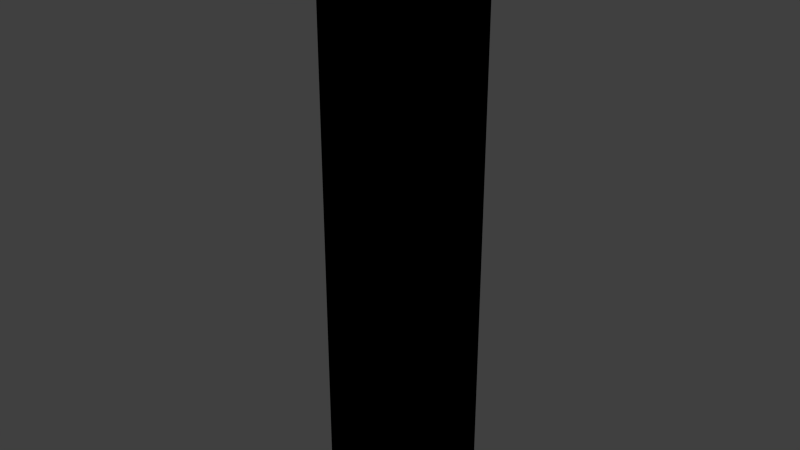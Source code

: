 # Source: window_shutter_red.blend  (saved by Blender 2.81.16; exported with 4.5.12 LTS)
import bpy
from mathutils import Matrix  # noqa: F401  (used for matrix-valued properties, if any)

bpy.ops.wm.read_factory_settings(use_empty=True)
scene = bpy.context.scene
scene.name = 'Scene'

# ---- collections
col_collection_1 = bpy.data.collections.new('Collection 1'); scene.collection.children.link(col_collection_1)

# ---- images (referenced by path relative to the original .blend; pixels are not part of the script)
import os
ASSET_DIR = os.environ.get("B2B_ASSET_DIR", "")  # directory of the original .blend (textures are referenced by path, not embedded)
HERE = os.path.dirname(os.path.abspath(__file__))  # packed textures are extracted next to this script under _unpacked/

def load_image(name, relpath, width, height, colorspace="sRGB"):
    """Load a texture the original file referenced (path relative to the .blend, or extracted next to this script)."""
    p = next((c for c in (os.path.join(HERE, relpath), os.path.join(ASSET_DIR, relpath)) if relpath and os.path.exists(c)), "")
    if p:
        img = bpy.data.images.load(p, check_existing=True)
        img.name = name
    else:  # same state as the original file: an image datablock whose file is absent (Cycles renders it pink)
        img = bpy.data.images.new(name, width, height)
        img.source = "FILE"
        img.filepath = "//" + (relpath or name)
    img.colorspace_settings.name = colorspace
    return img
img_window_shutter_red_png = load_image('window_shutter_red.png', 'Materials/window_shutter_red.png', 1024, 1024, 'sRGB')

# ---- materials (node trees are filled in below, after node groups)
mat_window_shutter_red = bpy.data.materials.new('window_shutter_red')
mat_window_shutter_red.use_transparent_shadow = False

# ---- material node trees
mat_window_shutter_red.use_nodes = True; mat_window_shutter_red.node_tree.nodes.clear()
_N = mat_window_shutter_red.node_tree.nodes; _L = mat_window_shutter_red.node_tree.links
n0 = _N.new('ShaderNodeOutputMaterial'); n0.name = 'Material Output'; n0.location = (300, 300)
n1 = _N.new('ShaderNodeTexImage'); n1.name = 'Image Texture'; n1.location = (20, 320)
n1.image = img_window_shutter_red_png
n1.interpolation = 'Closest'
n0.is_active_output = True

# ---- world
world_world = bpy.data.worlds.new('World'); scene.world = world_world
world_world.color = (0.05088, 0.05088, 0.05088)
world_world.use_sun_shadow = False
world_world.sun_shadow_jitter_overblur = 0.0
world_world.cycles.sampling_method = 'NONE'
world_world.cycles.sample_map_resolution = 256

# ---- meshes
me_cube_001 = bpy.data.meshes.new('Cube.001')
me_cube_001.from_pydata([(-0.3048, -0.3048, -0.3048), (-0.3048, -0.3048, 0.3048), (-0.3048, 0.3048, -0.3048), (-0.3048, 0.3048, 0.3048), (0.3048, -0.3048, -0.3048), (0.3048, -0.3048, 0.3048), (0.3048, 0.3048, -0.3048), (0.3048, 0.3048, 0.3048)], [], [(1, 3, 2, 0), (3, 7, 6, 2), (7, 5, 4, 6), (5, 1, 0, 4), (0, 2, 6, 4), (5, 7, 3, 1)])
_uv = me_cube_001.uv_layers.new(name='UVMap')
_uv.uv.foreach_set('vector', [0.0, 1.0, -0.1391, 1.0, -0.1391, 0.0, 0.0, 0.0, 0.0, 1.0, 1.0, 1.0, 1.0, 0.0, 0.0, 0.0, 1.015, 1.001, 1.141, 1.001, 1.141, 0.0006201, 1.015, 0.0006201, 1.0, 1.0, 0.0, 1.0, 0.0, 0.0, 1.0, 0.0, 0.0, 1.01, 0.0, 1.027, 1.0, 1.027, 1.0, 1.01, 1.0, 1.01, 1.0, 1.027, 0.0, 1.027, 0.0, 1.01])
me_cube_001.materials.append(mat_window_shutter_red)
me_cube_001.use_remesh_preserve_volume = False
me_cube_001.use_remesh_preserve_attributes = False
me_cube_001.use_mirror_vertex_groups = False
me_cube_001.update()

# ---- objects
ob_window_shutter = bpy.data.objects.new('Window_Shutter', me_cube_001)

# ---- transforms, parenting, visibility, modifiers, constraints
ob_window_shutter.location = (0.0, 0.0, 0.0)
ob_window_shutter.scale = (0.5, 0.1031, 1.875)
ob_window_shutter.lineart.crease_threshold = 0.0

# ---- collection membership
col_collection_1.objects.link(ob_window_shutter)

# ---- scene / render settings (as saved in the file)
scene.frame_start = 1; scene.frame_end = 250; scene.frame_set(1)
scene.render.engine = 'BLENDER_EEVEE_NEXT'
scene.render.resolution_percentage = 50
scene.render.dither_intensity = 0.0
scene.cycles.use_denoising = False
scene.cycles.samples = 10
scene.cycles.sampling_pattern = 'TABULATED_SOBOL'
scene.cycles.light_sampling_threshold = 0.0
scene.cycles.use_adaptive_sampling = False
scene.cycles.use_light_tree = False
scene.cycles.blur_glossy = 0.0
scene.cycles.pixel_filter_type = 'GAUSSIAN'
scene.cycles.sample_clamp_indirect = 0.0
scene.view_settings.view_transform = 'Standard'
bpy.context.view_layer.update()

# ---- added for rendering (the .blend has no active camera and no usable light): camera, sun
cam_auto = bpy.data.cameras.new('AutoCamera')
cam_auto.lens = 50.0
cam_auto.sensor_width = 36.0
cam_auto.clip_end = 1000.0
ob_auto_camera = bpy.data.objects.new('AutoCamera', cam_auto)
scene.collection.objects.link(ob_auto_camera)
ob_auto_camera.location = (1.09603, -1.31524, 0.876824)
ob_auto_camera.rotation_euler = (1.09748, -7.21219e-08, 0.694738)
scene.camera = ob_auto_camera
light_auto_sun = bpy.data.lights.new('AutoSun', 'SUN')
light_auto_sun.energy = 3.0
light_auto_sun.angle = 0.0523599
ob_auto_sun = bpy.data.objects.new('AutoSun', light_auto_sun)
scene.collection.objects.link(ob_auto_sun)
ob_auto_sun.rotation_euler = (0.872665, 0.174533, 0.523599)
bpy.context.view_layer.update()
